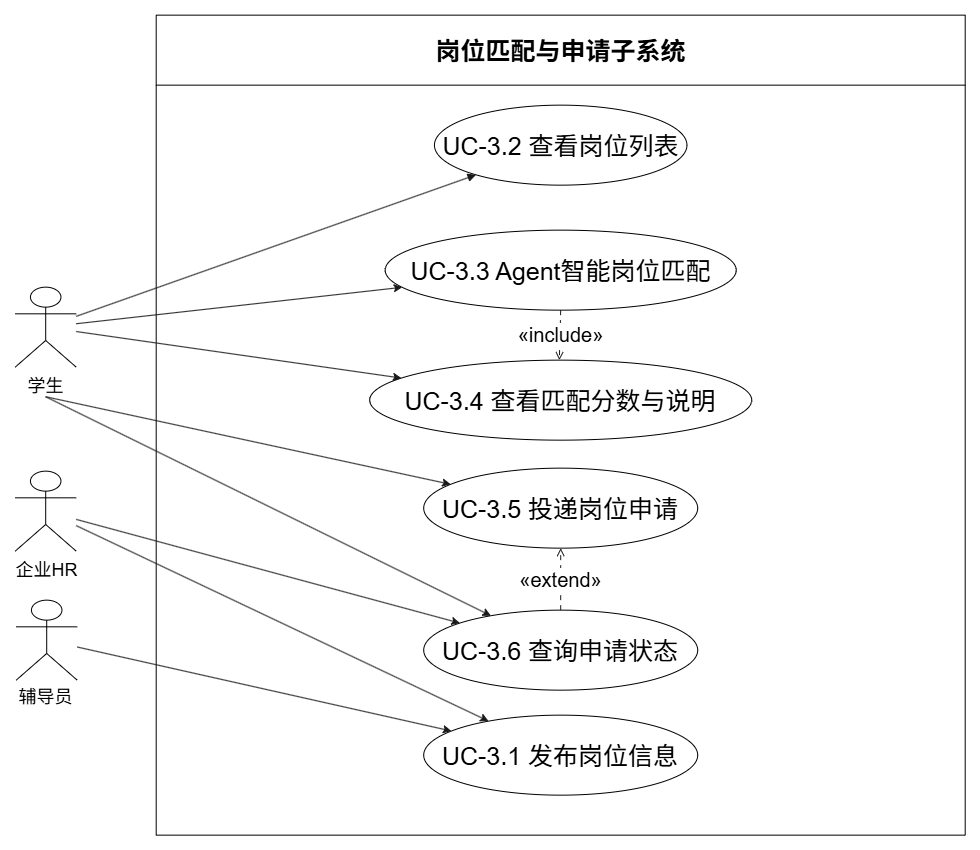

The diagram above was exported from draw.io. Its source (the exported page's mxGraphModel, read from the mxfile embedded in the PNG):
<mxGraphModel dx="2271" dy="1253" grid="1" gridSize="10" guides="1" tooltips="1" connect="1" arrows="1" fold="1" page="1" pageScale="1" pageWidth="827" pageHeight="1169" math="0" shadow="0">
  <root>
    <mxCell id="0" />
    <mxCell id="1" parent="0" />
    <UserObject label="" plantUmlData="{&#10;  &quot;data&quot;: &quot;@startuml\nleft to right direction\nskinparam packageStyle rectangle\n\nactor 学生\nactor 企业HR\nactor 辅导员\n\nrectangle \&quot;岗位匹配与申请子系统\&quot; {\n  usecase \&quot;UC-1.1 发布岗位信息\&quot; as UC11\n  usecase \&quot;UC-1.2 查看岗位列表\&quot; as UC12\n  usecase \&quot;UC-1.3 Agent智能岗位匹配\&quot; as UC13\n  usecase \&quot;UC-1.4 查看匹配分数与说明\&quot; as UC14\n  usecase \&quot;UC-1.5 投递岗位申请\&quot; as UC15\n  usecase \&quot;UC-1.6 查询申请状态\&quot; as UC16\n}\n\n' 参与者连线，已经修正！\n辅导员 -- UC11\n企业HR -- UC11\n企业HR -- UC16\n\n学生 -- UC12\n学生 -- UC13\n学生 -- UC14\n学生 -- UC15\n学生 -- UC16\n\n' 旧版PlantUML支持的include/extend写法\nUC13 .&gt; UC14 : &lt;&lt;include&gt;&gt;\nUC15 &lt;. UC16 : &lt;&lt;extend&gt;&gt;\n\nskinparam usecase {\n BackgroundColor white\n BorderColor black\n}\nskinparam actor {\n BackgroundColor white\n BorderColor black\n}\nskinparam rectangle {\n BackgroundColor white\n BorderColor black\n}\n@enduml\n&quot;,&#10;  &quot;config&quot;: null&#10;}" id="2">
      <mxCell connectable="0" parent="1" style="group;transparentBounds=1;editIcon=1;lockedGroup=0;groupPadding=10;" vertex="1">
        <mxGeometry as="geometry" />
      </mxCell>
    </UserObject>
    <UserObject label="岗位匹配与申请子系统" plantUmlId="rect_0" plantUmlBaseStyle="swimlane;collapsible=0;startSize=26;fillColor=#FFFFFF;strokeColor=#000000;fontColor=#000000;fontSize=13;fontStyle=1;whiteSpace=wrap;" plantUmlBaseValue="岗位匹配与申请子系统" id="3">
      <mxCell parent="2" style="swimlane;collapsible=0;startSize=70;fillColor=#FFFFFF;strokeColor=#000000;fontColor=#000000;fontSize=25;fontStyle=1;whiteSpace=wrap;" vertex="1">
        <mxGeometry height="820" width="809" x="1131" y="5855" as="geometry" />
      </mxCell>
    </UserObject>
    <UserObject label="&lt;font style=&quot;font-size: 25px;&quot;&gt;UC-3.2 查看岗位列表&lt;/font&gt;" plantUmlId="uc_1" plantUmlBaseStyle="ellipse;html=1;fillColor=#FFFFFF;strokeColor=#000000;whiteSpace=wrap;fontColor=#000000;fontSize=14;" plantUmlBaseValue="UC-1.2 查看岗位列表" id="4">
      <mxCell parent="3" style="ellipse;html=1;fillColor=#FFFFFF;strokeColor=#000000;whiteSpace=wrap;fontColor=#000000;fontSize=14;" vertex="1">
        <mxGeometry height="80" width="252.5" x="278.25" y="90" as="geometry" />
      </mxCell>
    </UserObject>
    <UserObject label="&lt;font style=&quot;font-size: 25px;&quot;&gt;UC-3.3 Agent智能岗位匹配&lt;/font&gt;" plantUmlId="uc_2" plantUmlBaseStyle="ellipse;html=1;fillColor=#FFFFFF;strokeColor=#000000;whiteSpace=wrap;fontColor=#000000;fontSize=14;" plantUmlBaseValue="UC-1.3 Agent智能岗位匹配" id="5">
      <mxCell parent="3" style="ellipse;html=1;fillColor=#FFFFFF;strokeColor=#000000;whiteSpace=wrap;fontColor=#000000;fontSize=14;" vertex="1">
        <mxGeometry height="80" width="351" x="229" y="215" as="geometry" />
      </mxCell>
    </UserObject>
    <UserObject label="&lt;font style=&quot;font-size: 25px;&quot;&gt;UC-3.4 查看匹配分数与说明&lt;/font&gt;" plantUmlId="uc_3" plantUmlBaseStyle="ellipse;html=1;fillColor=#FFFFFF;strokeColor=#000000;whiteSpace=wrap;fontColor=#000000;fontSize=14;" plantUmlBaseValue="UC-1.4 查看匹配分数与说明" id="6">
      <mxCell parent="3" style="ellipse;html=1;fillColor=#FFFFFF;strokeColor=#000000;whiteSpace=wrap;fontColor=#000000;fontSize=14;" vertex="1">
        <mxGeometry height="80" width="382" x="213.5" y="345" as="geometry" />
      </mxCell>
    </UserObject>
    <UserObject label="&lt;font style=&quot;font-size: 25px;&quot;&gt;UC-3.5 投递岗位申请&lt;/font&gt;" plantUmlId="uc_4" plantUmlBaseStyle="ellipse;html=1;fillColor=#FFFFFF;strokeColor=#000000;whiteSpace=wrap;fontColor=#000000;fontSize=14;" plantUmlBaseValue="UC-1.5 投递岗位申请" id="7">
      <mxCell parent="3" style="ellipse;html=1;fillColor=#FFFFFF;strokeColor=#000000;whiteSpace=wrap;fontColor=#000000;fontSize=14;" vertex="1">
        <mxGeometry height="80" width="274" x="267.5" y="453" as="geometry" />
      </mxCell>
    </UserObject>
    <UserObject label="&lt;font style=&quot;font-size: 25px;&quot;&gt;UC-3.6 查询申请状态&lt;/font&gt;" plantUmlId="uc_5" plantUmlBaseStyle="ellipse;html=1;fillColor=#FFFFFF;strokeColor=#000000;whiteSpace=wrap;fontColor=#000000;fontSize=14;" plantUmlBaseValue="UC-1.6 查询申请状态" id="8">
      <mxCell parent="3" style="ellipse;html=1;fillColor=#FFFFFF;strokeColor=#000000;whiteSpace=wrap;fontColor=#000000;fontSize=14;" vertex="1">
        <mxGeometry height="80" width="274" x="267.5" y="595" as="geometry" />
      </mxCell>
    </UserObject>
    <UserObject label="&lt;font style=&quot;font-size: 25px;&quot;&gt;UC-3.1 发布岗位信息&lt;/font&gt;" plantUmlId="uc_6" plantUmlBaseStyle="ellipse;html=1;fillColor=#FFFFFF;strokeColor=#000000;whiteSpace=wrap;fontColor=#000000;fontSize=14;" plantUmlBaseValue="UC-1.1 发布岗位信息" id="9">
      <mxCell parent="3" style="ellipse;html=1;fillColor=#FFFFFF;strokeColor=#000000;whiteSpace=wrap;fontColor=#000000;fontSize=14;" vertex="1">
        <mxGeometry height="80" width="274" x="267.5" y="700" as="geometry" />
      </mxCell>
    </UserObject>
    <UserObject label="&lt;font style=&quot;font-size: 20px;&quot;&gt;«include»&lt;/font&gt;" plantUmlId="rel_21" plantUmlBaseStyle="endArrow=open;dashed=1;dashPattern=5 5;strokeColor=#181818;fontColor=#000000;fontSize=11;edgeStyle=none;rounded=0;html=1;curved=0;endSize=6;sourcePerimeterSpacing=0;targetPerimeterSpacing=0;" plantUmlBaseValue="«include»" id="10">
      <mxCell edge="1" parent="3" source="5" style="endArrow=open;dashed=1;dashPattern=5 5;strokeColor=#181818;fontColor=#000000;fontSize=11;edgeStyle=none;rounded=0;html=1;curved=0;endSize=6;sourcePerimeterSpacing=0;targetPerimeterSpacing=0;" target="6">
        <mxGeometry relative="1" as="geometry" />
      </mxCell>
    </UserObject>
    <UserObject label="&lt;font style=&quot;font-size: 20px;&quot;&gt;«extend»&lt;/font&gt;" plantUmlId="rel_22" plantUmlBaseStyle="endArrow=open;dashed=1;dashPattern=5 5;strokeColor=#181818;fontColor=#000000;fontSize=11;edgeStyle=none;rounded=0;html=1;curved=0;endSize=6;sourcePerimeterSpacing=0;targetPerimeterSpacing=0;" plantUmlBaseValue="«extend»" id="11">
      <mxCell edge="1" parent="3" source="8" style="endArrow=open;dashed=1;dashPattern=5 5;strokeColor=#181818;fontColor=#000000;fontSize=11;edgeStyle=none;rounded=0;html=1;curved=0;endSize=6;sourcePerimeterSpacing=0;targetPerimeterSpacing=0;" target="7">
        <mxGeometry relative="1" as="geometry" />
      </mxCell>
    </UserObject>
    <UserObject label="" plantUmlId="actor_7" plantUmlBaseStyle="shape=umlActor;html=1;fillColor=#FFFFFF;strokeColor=#000000;fontColor=#000000;fontSize=14;" plantUmlBaseValue="" id="12">
      <mxCell parent="2" style="shape=umlActor;html=1;fillColor=#FFFFFF;strokeColor=#000000;fontColor=#000000;fontSize=14;" vertex="1">
        <mxGeometry height="80" width="61" x="990" y="6127" as="geometry" />
      </mxCell>
    </UserObject>
    <UserObject label="&lt;font style=&quot;font-size: 18px;&quot;&gt;学生&lt;/font&gt;" plantUmlId="actorlbl_8" plantUmlBaseStyle="text;html=1;align=center;verticalAlign=top;fontColor=#000000;fontSize=14;" plantUmlBaseValue="学生" id="13">
      <mxCell parent="2" style="text;html=1;align=center;verticalAlign=top;fontColor=#000000;fontSize=14;" vertex="1">
        <mxGeometry height="17" width="61" x="990" y="6209" as="geometry" />
      </mxCell>
    </UserObject>
    <UserObject label="" plantUmlId="actor_9" plantUmlBaseStyle="shape=umlActor;html=1;fillColor=#FFFFFF;strokeColor=#000000;fontColor=#000000;fontSize=14;" plantUmlBaseValue="" id="14">
      <mxCell parent="2" style="shape=umlActor;html=1;fillColor=#FFFFFF;strokeColor=#000000;fontColor=#000000;fontSize=14;" vertex="1">
        <mxGeometry height="80" width="61" x="990" y="6311" as="geometry" />
      </mxCell>
    </UserObject>
    <UserObject label="&lt;font style=&quot;font-size: 18px;&quot;&gt;企业HR&lt;/font&gt;" plantUmlId="actorlbl_10" plantUmlBaseStyle="text;html=1;align=center;verticalAlign=top;fontColor=#000000;fontSize=14;" plantUmlBaseValue="企业HR" id="15">
      <mxCell parent="2" style="text;html=1;align=center;verticalAlign=top;fontColor=#000000;fontSize=14;" vertex="1">
        <mxGeometry height="17" width="61" x="991" y="6393" as="geometry" />
      </mxCell>
    </UserObject>
    <UserObject label="" plantUmlId="actor_11" plantUmlBaseStyle="shape=umlActor;html=1;fillColor=#FFFFFF;strokeColor=#000000;fontColor=#000000;fontSize=14;" plantUmlBaseValue="" id="16">
      <mxCell parent="2" style="shape=umlActor;html=1;fillColor=#FFFFFF;strokeColor=#000000;fontColor=#000000;fontSize=14;" vertex="1">
        <mxGeometry height="80" width="61" x="991" y="6440" as="geometry" />
      </mxCell>
    </UserObject>
    <UserObject label="&lt;font style=&quot;font-size: 18px;&quot;&gt;辅导员&lt;/font&gt;" plantUmlId="actorlbl_12" plantUmlBaseStyle="text;html=1;align=center;verticalAlign=top;fontColor=#000000;fontSize=14;" plantUmlBaseValue="辅导员" id="17">
      <mxCell parent="2" style="text;html=1;align=center;verticalAlign=top;fontColor=#000000;fontSize=14;" vertex="1">
        <mxGeometry height="17" width="61" x="990" y="6520" as="geometry" />
      </mxCell>
    </UserObject>
    <UserObject label="" plantUmlId="rel_13" plantUmlBaseStyle="endArrow=none;strokeColor=#181818;fontColor=#000000;fontSize=11;edgeStyle=none;rounded=0;html=1;curved=0;endSize=6;sourcePerimeterSpacing=0;targetPerimeterSpacing=0;" plantUmlBaseValue="" id="18">
      <mxCell edge="1" parent="2" source="16" style="endArrow=classic;strokeColor=#181818;fontColor=#000000;fontSize=11;edgeStyle=none;rounded=0;html=1;curved=0;endSize=6;sourcePerimeterSpacing=0;targetPerimeterSpacing=0;endFill=1;" target="9">
        <mxGeometry relative="1" as="geometry" />
      </mxCell>
    </UserObject>
    <UserObject label="" plantUmlId="rel_14" plantUmlBaseStyle="endArrow=none;strokeColor=#181818;fontColor=#000000;fontSize=11;edgeStyle=none;rounded=0;html=1;curved=0;endSize=6;sourcePerimeterSpacing=0;targetPerimeterSpacing=0;" plantUmlBaseValue="" id="19">
      <mxCell edge="1" parent="2" source="14" style="endArrow=classic;strokeColor=#181818;fontColor=#000000;fontSize=11;edgeStyle=none;rounded=0;html=1;curved=0;endSize=6;sourcePerimeterSpacing=0;targetPerimeterSpacing=0;endFill=1;" target="9">
        <mxGeometry relative="1" as="geometry" />
      </mxCell>
    </UserObject>
    <UserObject label="" plantUmlId="rel_15" plantUmlBaseStyle="endArrow=none;strokeColor=#181818;fontColor=#000000;fontSize=11;edgeStyle=none;rounded=0;html=1;curved=0;endSize=6;sourcePerimeterSpacing=0;targetPerimeterSpacing=0;" plantUmlBaseValue="" id="20">
      <mxCell edge="1" parent="2" source="14" style="endArrow=classic;strokeColor=#181818;fontColor=#000000;fontSize=11;edgeStyle=none;rounded=0;html=1;curved=0;endSize=6;sourcePerimeterSpacing=0;targetPerimeterSpacing=0;endFill=1;" target="8">
        <mxGeometry relative="1" as="geometry" />
      </mxCell>
    </UserObject>
    <UserObject label="" plantUmlId="rel_16" plantUmlBaseStyle="endArrow=none;strokeColor=#181818;fontColor=#000000;fontSize=11;edgeStyle=none;rounded=0;html=1;curved=0;endSize=6;sourcePerimeterSpacing=0;targetPerimeterSpacing=0;" plantUmlBaseValue="" id="21">
      <mxCell edge="1" parent="2" source="12" style="endArrow=block;strokeColor=#181818;fontColor=#000000;fontSize=11;edgeStyle=none;rounded=0;html=1;curved=0;endSize=6;sourcePerimeterSpacing=0;targetPerimeterSpacing=0;endFill=1;" target="4">
        <mxGeometry relative="1" as="geometry" />
      </mxCell>
    </UserObject>
    <UserObject label="" plantUmlId="rel_17" plantUmlBaseStyle="endArrow=none;strokeColor=#181818;fontColor=#000000;fontSize=11;edgeStyle=none;rounded=0;html=1;curved=0;endSize=6;sourcePerimeterSpacing=0;targetPerimeterSpacing=0;" plantUmlBaseValue="" id="22">
      <mxCell edge="1" parent="2" source="12" style="endArrow=classic;strokeColor=#181818;fontColor=#000000;fontSize=11;edgeStyle=none;rounded=0;html=1;curved=0;endSize=6;sourcePerimeterSpacing=0;targetPerimeterSpacing=0;endFill=1;" target="5">
        <mxGeometry relative="1" as="geometry" />
      </mxCell>
    </UserObject>
    <UserObject label="" plantUmlId="rel_18" plantUmlBaseStyle="endArrow=none;strokeColor=#181818;fontColor=#000000;fontSize=11;edgeStyle=none;rounded=0;html=1;curved=0;endSize=6;sourcePerimeterSpacing=0;targetPerimeterSpacing=0;" plantUmlBaseValue="" id="23">
      <mxCell edge="1" parent="2" source="12" style="endArrow=classic;strokeColor=#181818;fontColor=#000000;fontSize=11;edgeStyle=none;rounded=0;html=1;curved=0;endSize=6;sourcePerimeterSpacing=0;targetPerimeterSpacing=0;endFill=1;" target="6">
        <mxGeometry relative="1" as="geometry" />
      </mxCell>
    </UserObject>
    <UserObject label="" plantUmlId="rel_19" plantUmlBaseStyle="endArrow=none;strokeColor=#181818;fontColor=#000000;fontSize=11;edgeStyle=none;rounded=0;html=1;exitX=0.5;exitY=1.37;exitPerimeter=0;curved=0;endSize=6;sourcePerimeterSpacing=0;targetPerimeterSpacing=0;" plantUmlBaseValue="" id="24">
      <mxCell edge="1" parent="2" source="12" style="endArrow=classic;strokeColor=#181818;fontColor=#000000;fontSize=11;edgeStyle=none;rounded=0;html=1;exitX=0.5;exitY=1.37;exitPerimeter=0;curved=0;endSize=6;sourcePerimeterSpacing=0;targetPerimeterSpacing=0;endFill=1;" target="7">
        <mxGeometry relative="1" as="geometry" />
      </mxCell>
    </UserObject>
    <UserObject label="" plantUmlId="rel_20" plantUmlBaseStyle="endArrow=none;strokeColor=#181818;fontColor=#000000;fontSize=11;edgeStyle=none;rounded=0;html=1;exitX=0.5;exitY=1.37;exitPerimeter=0;curved=0;endSize=6;sourcePerimeterSpacing=0;targetPerimeterSpacing=0;" plantUmlBaseValue="" id="25">
      <mxCell edge="1" parent="2" source="12" style="endArrow=classic;strokeColor=#181818;fontColor=#000000;fontSize=11;edgeStyle=none;rounded=0;html=1;exitX=0.5;exitY=1.37;exitPerimeter=0;curved=0;endSize=6;sourcePerimeterSpacing=0;targetPerimeterSpacing=0;endFill=1;" target="8">
        <mxGeometry relative="1" as="geometry" />
      </mxCell>
    </UserObject>
  </root>
</mxGraphModel>